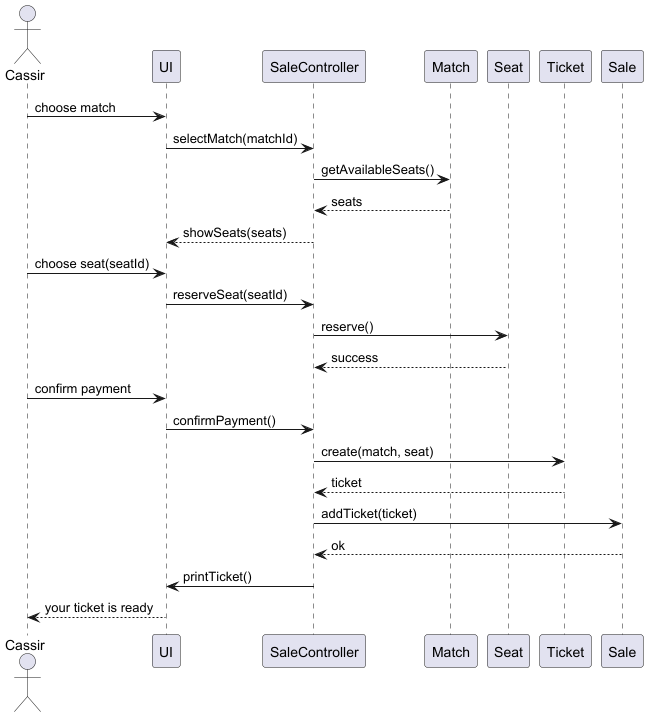

The diagram above was rendered by PlantUML. Its source (embedded in the PNG):
@startuml
actor Cassir
participant "UI" as UI
participant "SaleController" as Controller
participant "Match" as Match
participant "Seat" as Seat
participant "Ticket" as Ticket
participant "Sale" as Sale

Cassir -> UI : choose match
UI -> Controller : selectMatch(matchId)
Controller -> Match : getAvailableSeats()
Match --> Controller : seats
Controller --> UI : showSeats(seats)

Cassir -> UI : choose seat(seatId)
UI -> Controller : reserveSeat(seatId)
Controller -> Seat : reserve()
Seat --> Controller : success

Cassir -> UI : confirm payment
UI -> Controller : confirmPayment()
Controller -> Ticket : create(match, seat)
Ticket --> Controller : ticket
Controller -> Sale : addTicket(ticket)
Sale --> Controller : ok
Controller -> UI : printTicket()
UI --> Cassir : your ticket is ready
@enduml